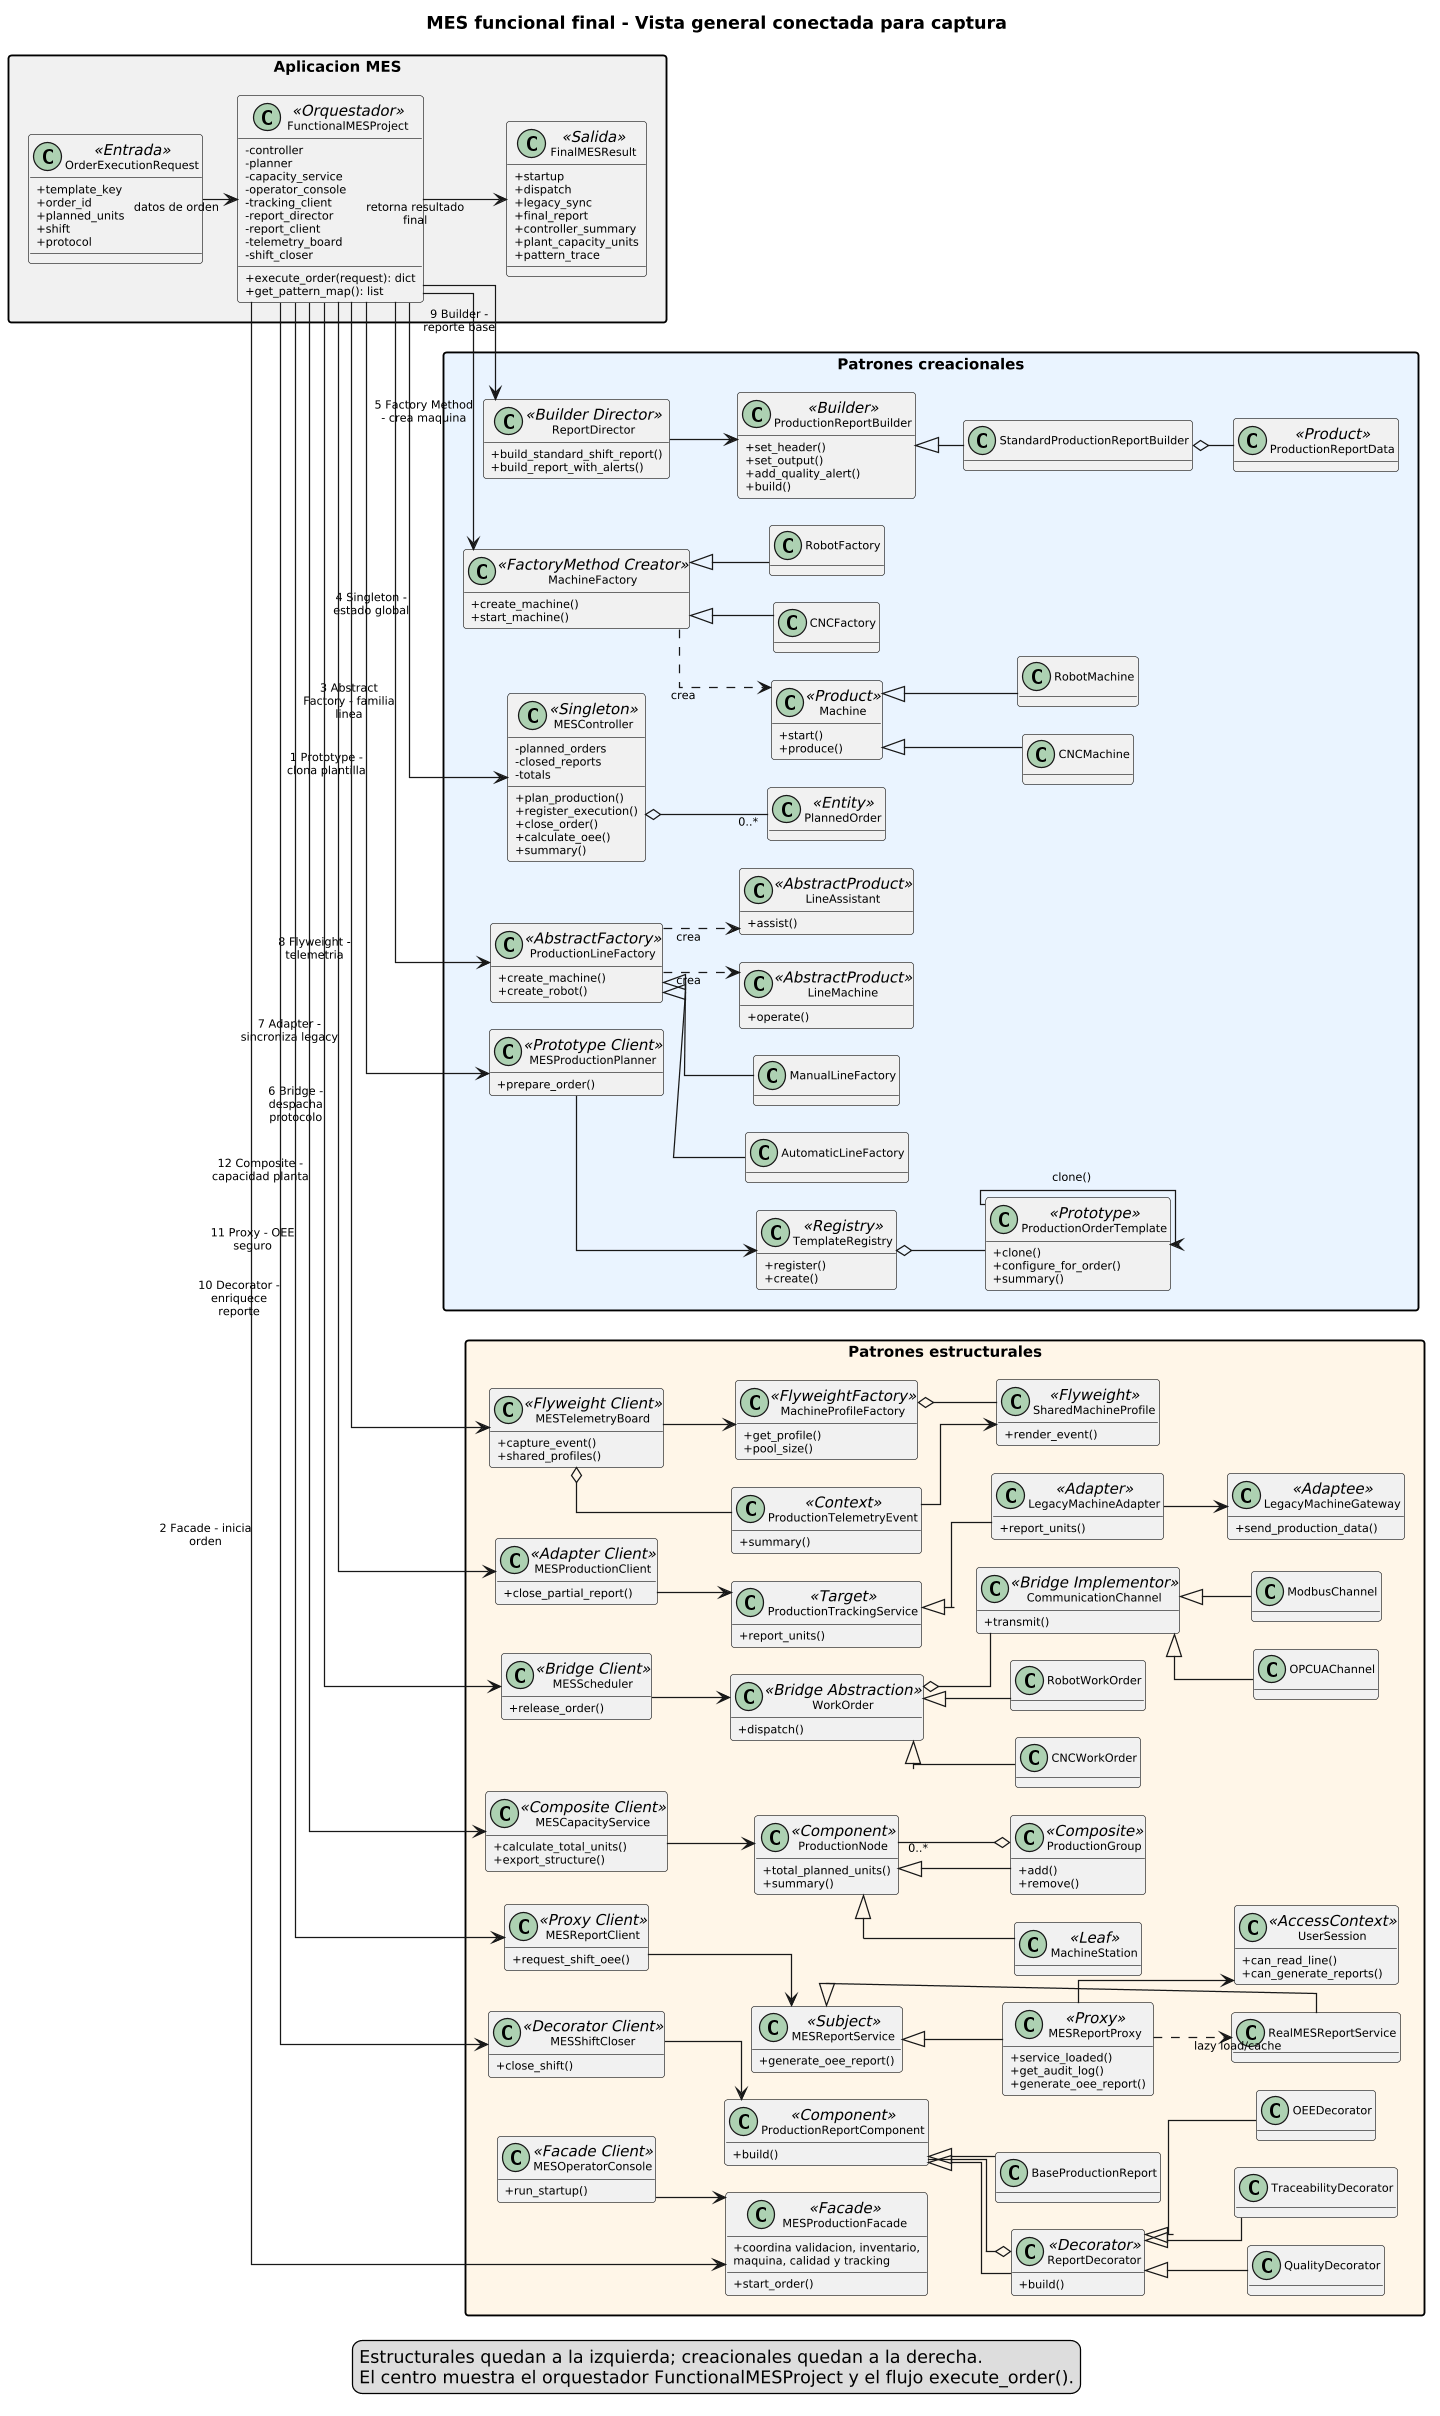

The diagram above was rendered by PlantUML. Its source (embedded in the PNG):
@startuml
' ============================================================
' UML GENERAL - FORMATO CAPTURA
' Proyecto: Sistema de Control de Produccion (MES)
' Objetivo: vista completa en imagen, con creacionales a la derecha.
' ============================================================

skinparam shadowing false
skinparam classAttributeIconSize 0
skinparam packageStyle rectangle
skinparam linetype ortho
skinparam defaultFontName Arial
skinparam ranksep 28
skinparam nodesep 22
skinparam dpi 120
skinparam ArrowFontSize 9
skinparam classFontSize 10
skinparam classAttributeFontSize 9
skinparam packageFontSize 12
skinparam wrapWidth 180
skinparam maxMessageSize 80

left to right direction
hide empty fields

title MES funcional final - Vista general conectada para captura

package "Patrones estructurales" as EST #FFF6E8 {

  class MESProductionFacade <<Facade>> {
    + start_order()
    + coordina validacion, inventario, maquina, calidad y tracking
  }
  class MESOperatorConsole <<Facade Client>> {
    + run_startup()
  }

  class MESScheduler <<Bridge Client>> {
    + release_order()
  }
  class WorkOrder <<Bridge Abstraction>> {
    + dispatch()
  }
  class CommunicationChannel <<Bridge Implementor>> {
    + transmit()
  }
  class CNCWorkOrder
  class RobotWorkOrder
  class OPCUAChannel
  class ModbusChannel

  class MESProductionClient <<Adapter Client>> {
    + close_partial_report()
  }
  class ProductionTrackingService <<Target>> {
    + report_units()
  }
  class LegacyMachineAdapter <<Adapter>> {
    + report_units()
  }
  class LegacyMachineGateway <<Adaptee>> {
    + send_production_data()
  }

  class MESTelemetryBoard <<Flyweight Client>> {
    + capture_event()
    + shared_profiles()
  }
  class MachineProfileFactory <<FlyweightFactory>> {
    + get_profile()
    + pool_size()
  }
  class SharedMachineProfile <<Flyweight>> {
    + render_event()
  }
  class ProductionTelemetryEvent <<Context>> {
    + summary()
  }

  class MESShiftCloser <<Decorator Client>> {
    + close_shift()
  }
  class ProductionReportComponent <<Component>> {
    + build()
  }
  class BaseProductionReport
  class ReportDecorator <<Decorator>> {
    + build()
  }
  class QualityDecorator
  class TraceabilityDecorator
  class OEEDecorator

  class MESReportClient <<Proxy Client>> {
    + request_shift_oee()
  }
  class MESReportService <<Subject>> {
    + generate_oee_report()
  }
  class MESReportProxy <<Proxy>> {
    + service_loaded()
    + get_audit_log()
    + generate_oee_report()
  }
  class RealMESReportService
  class UserSession <<AccessContext>> {
    + can_read_line()
    + can_generate_reports()
  }

  class MESCapacityService <<Composite Client>> {
    + calculate_total_units()
    + export_structure()
  }
  class ProductionNode <<Component>> {
    + total_planned_units()
    + summary()
  }
  class ProductionGroup <<Composite>> {
    + add()
    + remove()
  }
  class MachineStation <<Leaf>>
}

package "Aplicacion MES" as APP #F7F7F7 {
  class OrderExecutionRequest <<Entrada>> {
    + template_key
    + order_id
    + planned_units
    + shift
    + protocol
  }

  class FunctionalMESProject <<Orquestador>> {
    - controller
    - planner
    - capacity_service
    - operator_console
    - tracking_client
    - report_director
    - report_client
    - telemetry_board
    - shift_closer
    + execute_order(request): dict
    + get_pattern_map(): list
  }

  class FinalMESResult <<Salida>> {
    + startup
    + dispatch
    + legacy_sync
    + final_report
    + controller_summary
    + plant_capacity_units
    + pattern_trace
  }
}

package "Patrones creacionales" as CRE #EAF4FF {

  class MESProductionPlanner <<Prototype Client>> {
    + prepare_order()
  }
  class TemplateRegistry <<Registry>> {
    + register()
    + create()
  }
  class ProductionOrderTemplate <<Prototype>> {
    + clone()
    + configure_for_order()
    + summary()
  }

  class ProductionLineFactory <<AbstractFactory>> {
    + create_machine()
    + create_robot()
  }
  class AutomaticLineFactory
  class ManualLineFactory
  class LineMachine <<AbstractProduct>> {
    + operate()
  }
  class LineAssistant <<AbstractProduct>> {
    + assist()
  }

  class MESController <<Singleton>> {
    - planned_orders
    - closed_reports
    - totals
    + plan_production()
    + register_execution()
    + close_order()
    + calculate_oee()
    + summary()
  }
  class PlannedOrder <<Entity>>

  class MachineFactory <<FactoryMethod Creator>> {
    + create_machine()
    + start_machine()
  }
  class CNCFactory
  class RobotFactory
  class Machine <<Product>> {
    + start()
    + produce()
  }
  class CNCMachine
  class RobotMachine

  class ReportDirector <<Builder Director>> {
    + build_standard_shift_report()
    + build_report_with_alerts()
  }
  class ProductionReportBuilder <<Builder>> {
    + set_header()
    + set_output()
    + add_quality_alert()
    + build()
  }
  class StandardProductionReportBuilder
  class ProductionReportData <<Product>>
}

' ============================================================
' Relaciones internas por patron
' ============================================================
MESOperatorConsole --> MESProductionFacade

MESScheduler --> WorkOrder
WorkOrder <|-- CNCWorkOrder
WorkOrder <|-- RobotWorkOrder
WorkOrder o-- CommunicationChannel
CommunicationChannel <|-- OPCUAChannel
CommunicationChannel <|-- ModbusChannel

MESProductionClient --> ProductionTrackingService
ProductionTrackingService <|-- LegacyMachineAdapter
LegacyMachineAdapter --> LegacyMachineGateway

MESTelemetryBoard --> MachineProfileFactory
MachineProfileFactory o-- SharedMachineProfile
MESTelemetryBoard o-- ProductionTelemetryEvent
ProductionTelemetryEvent --> SharedMachineProfile

MESShiftCloser --> ProductionReportComponent
ProductionReportComponent <|-- BaseProductionReport
ProductionReportComponent <|-- ReportDecorator
ReportDecorator o-- ProductionReportComponent
ReportDecorator <|-- QualityDecorator
ReportDecorator <|-- TraceabilityDecorator
ReportDecorator <|-- OEEDecorator

MESReportClient --> MESReportService
MESReportService <|-- MESReportProxy
MESReportService <|-- RealMESReportService
MESReportProxy --> UserSession
MESReportProxy ..> RealMESReportService : lazy load/cache

MESCapacityService --> ProductionNode
ProductionNode <|-- ProductionGroup
ProductionNode <|-- MachineStation
ProductionGroup o-- "0..*" ProductionNode

MESProductionPlanner --> TemplateRegistry
TemplateRegistry o-- ProductionOrderTemplate
ProductionOrderTemplate --> ProductionOrderTemplate : clone()

ProductionLineFactory <|-- AutomaticLineFactory
ProductionLineFactory <|-- ManualLineFactory
ProductionLineFactory ..> LineMachine : crea
ProductionLineFactory ..> LineAssistant : crea

MESController o-- "0..*" PlannedOrder

MachineFactory <|-- CNCFactory
MachineFactory <|-- RobotFactory
MachineFactory ..> Machine : crea
Machine <|-- CNCMachine
Machine <|-- RobotMachine

ReportDirector --> ProductionReportBuilder
ProductionReportBuilder <|-- StandardProductionReportBuilder
StandardProductionReportBuilder o-- ProductionReportData

' ============================================================
' Flujo central execute_order(): izquierda -> centro -> derecha -> salida
' ============================================================
OrderExecutionRequest --> FunctionalMESProject : datos de orden
FunctionalMESProject --> MESProductionPlanner : 1 Prototype - clona plantilla
FunctionalMESProject --> MESProductionFacade : 2 Facade - inicia orden
FunctionalMESProject --> ProductionLineFactory : 3 Abstract Factory - familia linea
FunctionalMESProject --> MESController : 4 Singleton - estado global
FunctionalMESProject --> MachineFactory : 5 Factory Method - crea maquina
FunctionalMESProject --> MESScheduler : 6 Bridge - despacha protocolo
FunctionalMESProject --> MESProductionClient : 7 Adapter - sincroniza legacy
FunctionalMESProject --> MESTelemetryBoard : 8 Flyweight - telemetria
FunctionalMESProject --> ReportDirector : 9 Builder - reporte base
FunctionalMESProject --> MESShiftCloser : 10 Decorator - enriquece reporte
FunctionalMESProject --> MESReportClient : 11 Proxy - OEE seguro
FunctionalMESProject --> MESCapacityService : 12 Composite - capacidad planta
FunctionalMESProject --> FinalMESResult : retorna resultado final

' Flechas ocultas para forzar composicion de captura:
' estructurales a la izquierda, aplicacion al centro, creacionales a la derecha.
MESProductionFacade -[hidden]right-> FunctionalMESProject
FunctionalMESProject -[hidden]right-> MESProductionPlanner

legend bottom
  Estructurales quedan a la izquierda; creacionales quedan a la derecha.
  El centro muestra el orquestador FunctionalMESProject y el flujo execute_order().
endlegend
@enduml